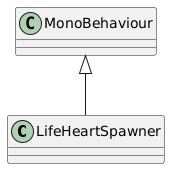

The diagram above was rendered by PlantUML. Its source (embedded in the PNG):
@startuml
class LifeHeartSpawner {
}
MonoBehaviour <|-- LifeHeartSpawner
@enduml